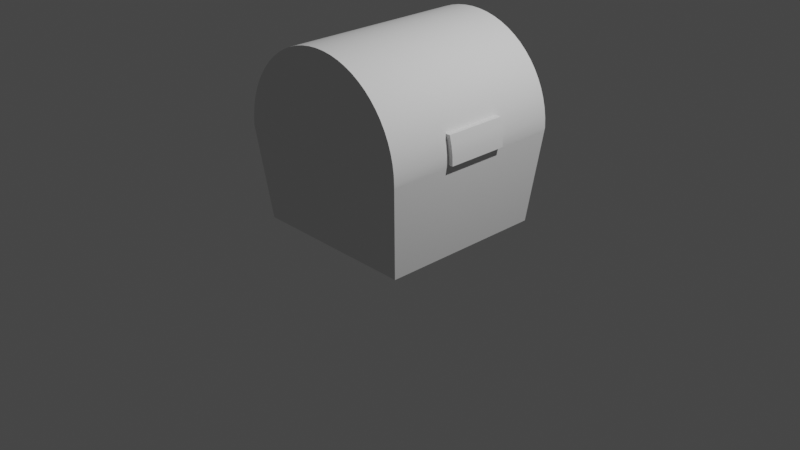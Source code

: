 # Source: TreasureChest.blend  (saved by Blender 2.93.21; exported with 4.5.12 LTS)
import bpy
from mathutils import Matrix  # noqa: F401  (used for matrix-valued properties, if any)

bpy.ops.wm.read_factory_settings(use_empty=True)
scene = bpy.context.scene
scene.name = 'Scene'

# ---- collections
col_collection = bpy.data.collections.new('Collection'); scene.collection.children.link(col_collection)

# ---- node groups
ng_auto_smooth = bpy.data.node_groups.new('Auto Smooth', 'GeometryNodeTree')
_s = ng_auto_smooth.interface.new_socket(name='Geometry', in_out='OUTPUT', socket_type='NodeSocketGeometry')
_s = ng_auto_smooth.interface.new_socket(name='Geometry', in_out='INPUT', socket_type='NodeSocketGeometry')
_s = ng_auto_smooth.interface.new_socket(name='Angle', in_out='INPUT', socket_type='NodeSocketFloat')
_s.subtype = 'ANGLE'
_s.min_value = 0.0
_s.max_value = 3.142
ng_auto_smooth.is_modifier = True
_N = ng_auto_smooth.nodes; _L = ng_auto_smooth.links
n0 = _N.new('NodeGroupOutput'); n0.name = 'Group Output'; n0.location = (480, -100)
n1 = _N.new('NodeGroupInput'); n1.name = 'Group Input'; n1.location = (-420, -300)
n2 = _N.new('NodeGroupInput'); n2.name = 'Group Input.001'; n2.location = (-60, -100)
n3 = _N.new('GeometryNodeSetShadeSmooth'); n3.name = 'Set Shade Smooth'; n3.location = (120, -100)
n3.domain = 'EDGE'
n4 = _N.new('GeometryNodeSetShadeSmooth'); n4.name = 'Set Shade Smooth.001'; n4.location = (300, -100)
n5 = _N.new('GeometryNodeInputMeshEdgeAngle'); n5.name = 'Edge Angle'; n5.location = (-420, -220)
n6 = _N.new('GeometryNodeInputEdgeSmooth'); n6.name = 'Is Edge Smooth'; n6.location = (-60, -160)
n7 = _N.new('GeometryNodeInputShadeSmooth'); n7.name = 'Is Face Smooth'; n7.location = (-240, -340)
n8 = _N.new('FunctionNodeBooleanMath'); n8.name = 'Boolean Math'; n8.location = (-60, -220)
n9 = _N.new('FunctionNodeCompare'); n9.name = 'Compare'; n9.location = (-240, -180)
n9.operation = 'LESS_EQUAL'
_L.new(n5.outputs[0], n9.inputs[0])
_L.new(n4.outputs[0], n0.inputs[0])
_L.new(n1.outputs[1], n9.inputs[1])
_L.new(n9.outputs[0], n8.inputs[0])
_L.new(n7.outputs[0], n8.inputs[1])
_L.new(n2.outputs[0], n3.inputs[0])
_L.new(n6.outputs[0], n3.inputs[1])
_L.new(n3.outputs[0], n4.inputs[0])
_L.new(n8.outputs[0], n3.inputs[2])
n0.is_active_output = True

# ---- world
world_world = bpy.data.worlds.new('World'); scene.world = world_world
world_world.use_nodes = True; world_world.node_tree.nodes.clear()
_N = world_world.node_tree.nodes; _L = world_world.node_tree.links
n0 = _N.new('ShaderNodeOutputWorld'); n0.name = 'World Output'; n0.location = (300, 300)
n1 = _N.new('ShaderNodeBackground'); n1.name = 'Background'; n1.location = (10, 300)
n1.inputs[0].default_value = (0.05088, 0.05088, 0.05088, 1.0)
_L.new(n1.outputs[0], n0.inputs[0])
n0.is_active_output = True
world_world.color = (0.05088, 0.05088, 0.05088)
world_world.use_sun_shadow = False
world_world.sun_shadow_jitter_overblur = 0.0

# ---- cameras
cam_camera = bpy.data.cameras.new('Camera')
cam_camera.clip_end = 100.0
cam_camera.ortho_scale = 7.314

# ---- lights
light_light = bpy.data.lights.new('Light', 'POINT')
light_light.transmission_factor = 0.0
light_light.energy = 1000.0
light_light.shadow_soft_size = 0.1
light_light.shadow_maximum_resolution = 0.006
light_light.use_absolute_resolution = True

# ---- meshes
me_cylinder = bpy.data.meshes.new('Cylinder')
me_cylinder.from_pydata([(0.8974, 0.4848, -0.8974), (0.8974, 0.4848, 0.8974), (-0.8974, 0.4848, -0.8974), (-0.8974, 0.4848, 0.8974), (-0.9965, -0.4848, 0.9965), (-0.9965, -0.4848, -0.9965), (0.9965, -0.4848, -0.9965), (0.9965, -0.4848, 0.9965)], [], [(5, 4, 3, 2), (7, 6, 0, 1), (6, 5, 2, 0), (4, 7, 1, 3), (0, 2, 3, 1)])
me_cylinder.polygons.foreach_set('use_smooth', [True] * 5)
_uv = me_cylinder.uv_layers.new(name='UVMap')
_uv.uv.foreach_set('vector', [0.25, 0.5, 0.25, 1.0, 0.25, 1.0, 0.25, 0.5, 0.75, 1.0, 0.75, 0.5, 0.75, 0.5, 0.75, 1.0, 0.75, 0.5, 0.25, 0.5, 0.25, 0.5, 0.75, 0.5, 0.25, 1.0, 0.75, 1.0, 0.75, 1.0, 0.25, 1.0, 0.75, 0.5, 0.25, 0.5, 0.25, 1.0, 0.75, 1.0])
me_cylinder.use_remesh_fix_poles = True
me_cylinder.use_remesh_preserve_attributes = False
me_cylinder.update()
me_cylinder_001 = bpy.data.meshes.new('Cylinder.001')
me_cylinder_001.from_pydata([(0.9948, 0.5351, -1.0), (0.9948, 0.5351, 1.0), (0.99, 0.4371, -1.0), (0.99, 0.4371, 1.0), (0.9756, 0.34, -1.0), (0.9756, 0.34, 1.0), (0.9518, 0.2449, -1.0), (0.9518, 0.2449, 1.0), (0.9187, 0.1525, -1.0), (0.9187, 0.1525, 1.0), (0.8767, 0.06374, -1.0), (0.8767, 0.06374, 1.0), (0.8263, -0.02043, -1.0), (0.8263, -0.02043, 1.0), (0.7678, -0.09926, -1.0), (0.7678, -0.09926, 1.0), (0.7019, -0.172, -1.0), (0.7019, -0.172, 1.0), (0.6292, -0.2379, -1.0), (0.6292, -0.2379, 1.0), (0.5504, -0.2963, -1.0), (0.5504, -0.2963, 1.0), (0.4662, -0.3468, -1.0), (0.4662, -0.3468, 1.0), (0.3775, -0.3887, -1.0), (0.3775, -0.3887, 1.0), (0.2851, -0.4218, -1.0), (0.2851, -0.4218, 1.0), (0.1899, -0.4456, -1.0), (0.1899, -0.4456, 1.0), (0.09283, -0.46, -1.0), (0.09283, -0.46, 1.0), (-0.005185, -0.4649, -1.0), (-0.005185, -0.4649, 1.0), (-0.1032, -0.46, -1.0), (-0.1032, -0.46, 1.0), (-0.2003, -0.4456, -1.0), (-0.2003, -0.4456, 1.0), (-0.2955, -0.4218, -1.0), (-0.2955, -0.4218, 1.0), (-0.3879, -0.3887, -1.0), (-0.3879, -0.3887, 1.0), (-0.4766, -0.3468, -1.0), (-0.4766, -0.3468, 1.0), (-0.5608, -0.2963, -1.0), (-0.5608, -0.2963, 1.0), (-0.6396, -0.2379, -1.0), (-0.6396, -0.2379, 1.0), (-0.7123, -0.172, -1.0), (-0.7123, -0.172, 1.0), (-0.7782, -0.09926, -1.0), (-0.7782, -0.09926, 1.0), (-0.8367, -0.02043, -1.0), (-0.8367, -0.02043, 1.0), (-0.8871, 0.06374, -1.0), (-0.8871, 0.06374, 1.0), (-0.9291, 0.1525, -1.0), (-0.9291, 0.1525, 1.0), (-0.9621, 0.2449, -1.0), (-0.9621, 0.2449, 1.0), (-0.986, 0.34, -1.0), (-0.986, 0.34, 1.0), (-1.0, 0.4371, -1.0), (-1.0, 0.4371, 1.0), (-1.005, 0.5351, -1.0), (-1.005, 0.5351, 1.0), (-1.002, 0.5694, 0.9965), (-1.002, 0.5694, -0.9965), (0.9913, 0.5694, -0.9965), (0.9913, 0.5694, 0.9965), (0.9948, 0.5351, 0.3333), (0.9948, 0.5351, -0.3333), (0.99, 0.4371, 0.3333), (0.99, 0.4371, -0.3333), (0.9756, 0.34, 0.3333), (0.9756, 0.34, -0.3333), (0.9518, 0.2449, 0.3333), (0.9518, 0.2449, -0.3333), (0.9187, 0.1525, 0.3333), (0.9187, 0.1525, -0.3333), (0.8767, 0.06374, 0.3333), (0.8767, 0.06374, -0.3333), (0.8263, -0.02043, 0.3333), (0.8263, -0.02043, -0.3333), (0.7678, -0.09926, 0.3333), (0.7678, -0.09926, -0.3333), (0.7019, -0.172, 0.3333), (0.7019, -0.172, -0.3333), (0.6292, -0.2379, 0.3333), (0.6292, -0.2379, -0.3333), (0.5504, -0.2963, 0.3333), (0.5504, -0.2963, -0.3333), (0.4662, -0.3468, 0.3333), (0.4662, -0.3468, -0.3333), (0.3775, -0.3887, 0.3333), (0.3775, -0.3887, -0.3333), (0.2851, -0.4218, 0.3333), (0.2851, -0.4218, -0.3333), (0.1899, -0.4456, 0.3333), (0.1899, -0.4456, -0.3333), (0.09283, -0.46, 0.3333), (0.09283, -0.46, -0.3333), (-0.005185, -0.4649, 0.3333), (-0.005185, -0.4649, -0.3333), (-0.1032, -0.46, 0.3333), (-0.1032, -0.46, -0.3333), (-0.2003, -0.4456, 0.3333), (-0.2003, -0.4456, -0.3333), (-0.2955, -0.4218, 0.3333), (-0.2955, -0.4218, -0.3333), (-0.3879, -0.3887, 0.3333), (-0.3879, -0.3887, -0.3333), (-0.4766, -0.3468, 0.3333), (-0.4766, -0.3468, -0.3333), (-0.5608, -0.2963, 0.3333), (-0.5608, -0.2963, -0.3333), (-0.6396, -0.2379, 0.3333), (-0.6396, -0.2379, -0.3333), (-0.7123, -0.172, 0.3333), (-0.7123, -0.172, -0.3333), (-0.7782, -0.09926, 0.3333), (-0.7782, -0.09926, -0.3333), (-0.8367, -0.02043, 0.3333), (-0.8367, -0.02043, -0.3333), (-0.8871, 0.06374, 0.3333), (-0.8871, 0.06374, -0.3333), (-0.9291, 0.1525, 0.3333), (-0.9291, 0.1525, -0.3333), (-0.9621, 0.2449, 0.3333), (-0.9621, 0.2449, -0.3333), (-0.986, 0.34, 0.3333), (-0.986, 0.34, -0.3333), (-1.0, 0.4371, 0.3333), (-1.0, 0.4371, -0.3333), (-1.005, 0.5351, 0.3333), (-1.005, 0.5351, -0.3333), (0.9913, 0.5694, -0.3322), (0.9913, 0.5694, 0.3322), (-1.002, 0.5694, 0.3322), (-1.002, 0.5694, -0.3322), (1.045, 0.5351, 0.3333), (1.045, 0.5351, -0.3333), (1.041, 0.4371, 0.3333), (1.041, 0.4371, -0.3333), (1.026, 0.34, 0.3333), (1.026, 0.34, -0.3333), (1.002, 0.2449, 0.3333), (1.002, 0.2449, -0.3333), (-0.9116, 0.2449, 0.3333), (-0.9116, 0.2449, -0.3333), (-0.9354, 0.34, 0.3333), (-0.9354, 0.34, -0.3333), (-0.9498, 0.4371, 0.3333), (-0.9498, 0.4371, -0.3333), (-0.9546, 0.5351, 0.3333), (-0.9546, 0.5351, -0.3333)], [], [(70, 1, 3, 72), (72, 3, 5, 74), (74, 5, 7, 76), (76, 7, 9, 78), (78, 9, 11, 80), (80, 11, 13, 82), (82, 13, 15, 84), (84, 15, 17, 86), (86, 17, 19, 88), (88, 19, 21, 90), (90, 21, 23, 92), (92, 23, 25, 94), (94, 25, 27, 96), (96, 27, 29, 98), (98, 29, 31, 100), (100, 31, 33, 102), (102, 33, 35, 104), (104, 35, 37, 106), (106, 37, 39, 108), (108, 39, 41, 110), (110, 41, 43, 112), (112, 43, 45, 114), (114, 45, 47, 116), (116, 47, 49, 118), (118, 49, 51, 120), (120, 51, 53, 122), (122, 53, 55, 124), (124, 55, 57, 126), (126, 57, 59, 128), (128, 59, 61, 130), (130, 61, 63, 132), (132, 63, 65, 134), (0, 2, 4, 6, 8, 10, 12, 14, 16, 18, 20, 22, 24, 26, 28, 30, 32, 34, 36, 38, 40, 42, 44, 46, 48, 50, 52, 54, 56, 58, 60, 62, 64), (3, 1, 65, 63, 61, 59, 57, 55, 53, 51, 49, 47, 45, 43, 41, 39, 37, 35, 33, 31, 29, 27, 25, 23, 21, 19, 17, 15, 13, 11, 9, 7, 5), (65, 1, 69, 66), (0, 64, 67, 68), (71, 0, 68, 136), (134, 65, 66, 138), (64, 135, 139, 67), (135, 134, 138, 139), (1, 70, 137, 69), (70, 71, 136, 137), (62, 133, 135, 64), (134, 135, 155, 154), (60, 131, 133, 62), (128, 130, 150, 148), (58, 129, 131, 60), (131, 129, 149, 151), (56, 127, 129, 58), (127, 126, 128, 129), (54, 125, 127, 56), (125, 124, 126, 127), (52, 123, 125, 54), (123, 122, 124, 125), (50, 121, 123, 52), (121, 120, 122, 123), (48, 119, 121, 50), (119, 118, 120, 121), (46, 117, 119, 48), (117, 116, 118, 119), (44, 115, 117, 46), (115, 114, 116, 117), (42, 113, 115, 44), (113, 112, 114, 115), (40, 111, 113, 42), (111, 110, 112, 113), (38, 109, 111, 40), (109, 108, 110, 111), (36, 107, 109, 38), (107, 106, 108, 109), (34, 105, 107, 36), (105, 104, 106, 107), (32, 103, 105, 34), (103, 102, 104, 105), (30, 101, 103, 32), (101, 100, 102, 103), (28, 99, 101, 30), (99, 98, 100, 101), (26, 97, 99, 28), (97, 96, 98, 99), (24, 95, 97, 26), (95, 94, 96, 97), (22, 93, 95, 24), (93, 92, 94, 95), (20, 91, 93, 22), (91, 90, 92, 93), (18, 89, 91, 20), (89, 88, 90, 91), (16, 87, 89, 18), (87, 86, 88, 89), (14, 85, 87, 16), (85, 84, 86, 87), (12, 83, 85, 14), (83, 82, 84, 85), (10, 81, 83, 12), (81, 80, 82, 83), (8, 79, 81, 10), (79, 78, 80, 81), (6, 77, 79, 8), (77, 76, 78, 79), (4, 75, 77, 6), (70, 72, 142, 140), (2, 73, 75, 4), (130, 132, 152, 150), (0, 71, 73, 2), (73, 71, 141, 143), (153, 152, 154, 155), (151, 150, 152, 153), (149, 148, 150, 151), (145, 144, 146, 147), (143, 142, 144, 145), (141, 140, 142, 143), (77, 75, 145, 147), (76, 77, 147, 146), (129, 128, 148, 149), (74, 76, 146, 144), (135, 133, 153, 155), (75, 73, 143, 145), (71, 70, 140, 141), (132, 134, 154, 152), (72, 74, 144, 142), (133, 131, 151, 153)])
me_cylinder_001.polygons.foreach_set('use_smooth', [True] * 122)
_uv = me_cylinder_001.uv_layers.new(name='UVMap')
_uv.uv.foreach_set('vector', [0.75, 0.8333, 0.75, 1.0, 0.7344, 1.0, 0.7344, 0.8333, 0.7344, 0.8333, 0.7344, 1.0, 0.7188, 1.0, 0.7188, 0.8333, 0.7188, 0.8333, 0.7188, 1.0, 0.7031, 1.0, 0.7031, 0.8333, 0.7031, 0.8333, 0.7031, 1.0, 0.6875, 1.0, 0.6875, 0.8333, 0.6875, 0.8333, 0.6875, 1.0, 0.6719, 1.0, 0.6719, 0.8333, 0.6719, 0.8333, 0.6719, 1.0, 0.6562, 1.0, 0.6562, 0.8333, 0.6562, 0.8333, 0.6562, 1.0, 0.6406, 1.0, 0.6406, 0.8333, 0.6406, 0.8333, 0.6406, 1.0, 0.625, 1.0, 0.625, 0.8333, 0.625, 0.8333, 0.625, 1.0, 0.6094, 1.0, 0.6094, 0.8333, 0.6094, 0.8333, 0.6094, 1.0, 0.5938, 1.0, 0.5938, 0.8333, 0.5938, 0.8333, 0.5938, 1.0, 0.5781, 1.0, 0.5781, 0.8333, 0.5781, 0.8333, 0.5781, 1.0, 0.5625, 1.0, 0.5625, 0.8333, 0.5625, 0.8333, 0.5625, 1.0, 0.5469, 1.0, 0.5469, 0.8333, 0.5469, 0.8333, 0.5469, 1.0, 0.5312, 1.0, 0.5312, 0.8333, 0.5312, 0.8333, 0.5312, 1.0, 0.5156, 1.0, 0.5156, 0.8333, 0.5156, 0.8333, 0.5156, 1.0, 0.5, 1.0, 0.5, 0.8333, 0.5, 0.8333, 0.5, 1.0, 0.4844, 1.0, 0.4844, 0.8333, 0.4844, 0.8333, 0.4844, 1.0, 0.4688, 1.0, 0.4687, 0.8333, 0.4687, 0.8333, 0.4688, 1.0, 0.4531, 1.0, 0.4531, 0.8333, 0.4531, 0.8333, 0.4531, 1.0, 0.4375, 1.0, 0.4375, 0.8333, 0.4375, 0.8333, 0.4375, 1.0, 0.4219, 1.0, 0.4219, 0.8333, 0.4219, 0.8333, 0.4219, 1.0, 0.4062, 1.0, 0.4062, 0.8333, 0.4062, 0.8333, 0.4062, 1.0, 0.3906, 1.0, 0.3906, 0.8333, 0.3906, 0.8333, 0.3906, 1.0, 0.375, 1.0, 0.375, 0.8333, 0.375, 0.8333, 0.375, 1.0, 0.3594, 1.0, 0.3594, 0.8333, 0.3594, 0.8333, 0.3594, 1.0, 0.3438, 1.0, 0.3438, 0.8333, 0.3438, 0.8333, 0.3438, 1.0, 0.3281, 1.0, 0.3281, 0.8333, 0.3281, 0.8333, 0.3281, 1.0, 0.3125, 1.0, 0.3125, 0.8333, 0.3125, 0.8333, 0.3125, 1.0, 0.2969, 1.0, 0.2969, 0.8333, 0.2969, 0.8333, 0.2969, 1.0, 0.2812, 1.0, 0.2812, 0.8333, 0.2812, 0.8333, 0.2812, 1.0, 0.2656, 1.0, 0.2656, 0.8333, 0.2656, 0.8333, 0.2656, 1.0, 0.25, 1.0, 0.25, 0.8333, 0.75, 0.5, 0.7344, 0.5, 0.7188, 0.5, 0.7031, 0.5, 0.6875, 0.5, 0.6719, 0.5, 0.6562, 0.5, 0.6406, 0.5, 0.625, 0.5, 0.6094, 0.5, 0.5938, 0.5, 0.5781, 0.5, 0.5625, 0.5, 0.5469, 0.5, 0.5312, 0.5, 0.5156, 0.5, 0.5, 0.5, 0.4844, 0.5, 0.4688, 0.5, 0.4531, 0.5, 0.4375, 0.5, 0.4219, 0.5, 0.4062, 0.5, 0.3906, 0.5, 0.375, 0.5, 0.3594, 0.5, 0.3438, 0.5, 0.3281, 0.5, 0.3125, 0.5, 0.2969, 0.5, 0.2812, 0.5, 0.2656, 0.5, 0.25, 0.5, 0.7344, 1.0, 0.75, 1.0, 0.25, 1.0, 0.2656, 1.0, 0.2812, 1.0, 0.2969, 1.0, 0.3125, 1.0, 0.3281, 1.0, 0.3438, 1.0, 0.3594, 1.0, 0.375, 1.0, 0.3906, 1.0, 0.4062, 1.0, 0.4219, 1.0, 0.4375, 1.0, 0.4531, 1.0, 0.4688, 1.0, 0.4844, 1.0, 0.5, 1.0, 0.5156, 1.0, 0.5312, 1.0, 0.5469, 1.0, 0.5625, 1.0, 0.5781, 1.0, 0.5938, 1.0, 0.6094, 1.0, 0.625, 1.0, 0.6406, 1.0, 0.6562, 1.0, 0.6719, 1.0, 0.6875, 1.0, 0.7031, 1.0, 0.7188, 1.0, 0.25, 1.0, 0.75, 1.0, 0.75, 1.0, 0.25, 1.0, 0.75, 0.5, 0.25, 0.5, 0.25, 0.5, 0.75, 0.5, 0.75, 0.6667, 0.75, 0.5, 0.75, 0.5, 0.75, 0.6667, 0.25, 0.8333, 0.25, 1.0, 0.25, 1.0, 0.25, 0.8333, 0.25, 0.5, 0.25, 0.6667, 0.25, 0.6667, 0.25, 0.5, 0.25, 0.6667, 0.25, 0.8333, 0.25, 0.8333, 0.25, 0.6667, 0.75, 1.0, 0.75, 0.8333, 0.75, 0.8333, 0.75, 1.0, 0.75, 0.8333, 0.75, 0.6667, 0.75, 0.6667, 0.75, 0.8333, 0.2656, 0.5, 0.2656, 0.6667, 0.25, 0.6667, 0.25, 0.5, 0.25, 0.8333, 0.25, 0.6667, 0.25, 0.6667, 0.25, 0.8333, 0.2812, 0.5, 0.2812, 0.6667, 0.2656, 0.6667, 0.2656, 0.5, 0.2969, 0.8333, 0.2812, 0.8333, 0.2812, 0.8333, 0.2969, 0.8333, 0.2969, 0.5, 0.2969, 0.6667, 0.2812, 0.6667, 0.2812, 0.5, 0.2812, 0.6667, 0.2969, 0.6667, 0.2969, 0.6667, 0.2812, 0.6667, 0.3125, 0.5, 0.3125, 0.6667, 0.2969, 0.6667, 0.2969, 0.5, 0.3125, 0.6667, 0.3125, 0.8333, 0.2969, 0.8333, 0.2969, 0.6667, 0.3281, 0.5, 0.3281, 0.6667, 0.3125, 0.6667, 0.3125, 0.5, 0.3281, 0.6667, 0.3281, 0.8333, 0.3125, 0.8333, 0.3125, 0.6667, 0.3438, 0.5, 0.3438, 0.6667, 0.3281, 0.6667, 0.3281, 0.5, 0.3438, 0.6667, 0.3438, 0.8333, 0.3281, 0.8333, 0.3281, 0.6667, 0.3594, 0.5, 0.3594, 0.6667, 0.3438, 0.6667, 0.3438, 0.5, 0.3594, 0.6667, 0.3594, 0.8333, 0.3438, 0.8333, 0.3438, 0.6667, 0.375, 0.5, 0.375, 0.6667, 0.3594, 0.6667, 0.3594, 0.5, 0.375, 0.6667, 0.375, 0.8333, 0.3594, 0.8333, 0.3594, 0.6667, 0.3906, 0.5, 0.3906, 0.6667, 0.375, 0.6667, 0.375, 0.5, 0.3906, 0.6667, 0.3906, 0.8333, 0.375, 0.8333, 0.375, 0.6667, 0.4062, 0.5, 0.4062, 0.6667, 0.3906, 0.6667, 0.3906, 0.5, 0.4062, 0.6667, 0.4062, 0.8333, 0.3906, 0.8333, 0.3906, 0.6667, 0.4219, 0.5, 0.4219, 0.6667, 0.4062, 0.6667, 0.4062, 0.5, 0.4219, 0.6667, 0.4219, 0.8333, 0.4062, 0.8333, 0.4062, 0.6667, 0.4375, 0.5, 0.4375, 0.6667, 0.4219, 0.6667, 0.4219, 0.5, 0.4375, 0.6667, 0.4375, 0.8333, 0.4219, 0.8333, 0.4219, 0.6667, 0.4531, 0.5, 0.4531, 0.6667, 0.4375, 0.6667, 0.4375, 0.5, 0.4531, 0.6667, 0.4531, 0.8333, 0.4375, 0.8333, 0.4375, 0.6667, 0.4688, 0.5, 0.4688, 0.6667, 0.4531, 0.6667, 0.4531, 0.5, 0.4688, 0.6667, 0.4687, 0.8333, 0.4531, 0.8333, 0.4531, 0.6667, 0.4844, 0.5, 0.4844, 0.6667, 0.4688, 0.6667, 0.4688, 0.5, 0.4844, 0.6667, 0.4844, 0.8333, 0.4687, 0.8333, 0.4688, 0.6667, 0.5, 0.5, 0.5, 0.6667, 0.4844, 0.6667, 0.4844, 0.5, 0.5, 0.6667, 0.5, 0.8333, 0.4844, 0.8333, 0.4844, 0.6667, 0.5156, 0.5, 0.5156, 0.6667, 0.5, 0.6667, 0.5, 0.5, 0.5156, 0.6667, 0.5156, 0.8333, 0.5, 0.8333, 0.5, 0.6667, 0.5312, 0.5, 0.5312, 0.6667, 0.5156, 0.6667, 0.5156, 0.5, 0.5312, 0.6667, 0.5312, 0.8333, 0.5156, 0.8333, 0.5156, 0.6667, 0.5469, 0.5, 0.5469, 0.6667, 0.5312, 0.6667, 0.5312, 0.5, 0.5469, 0.6667, 0.5469, 0.8333, 0.5312, 0.8333, 0.5312, 0.6667, 0.5625, 0.5, 0.5625, 0.6667, 0.5469, 0.6667, 0.5469, 0.5, 0.5625, 0.6667, 0.5625, 0.8333, 0.5469, 0.8333, 0.5469, 0.6667, 0.5781, 0.5, 0.5781, 0.6667, 0.5625, 0.6667, 0.5625, 0.5, 0.5781, 0.6667, 0.5781, 0.8333, 0.5625, 0.8333, 0.5625, 0.6667, 0.5938, 0.5, 0.5938, 0.6667, 0.5781, 0.6667, 0.5781, 0.5, 0.5938, 0.6667, 0.5938, 0.8333, 0.5781, 0.8333, 0.5781, 0.6667, 0.6094, 0.5, 0.6094, 0.6667, 0.5938, 0.6667, 0.5938, 0.5, 0.6094, 0.6667, 0.6094, 0.8333, 0.5938, 0.8333, 0.5938, 0.6667, 0.625, 0.5, 0.625, 0.6667, 0.6094, 0.6667, 0.6094, 0.5, 0.625, 0.6667, 0.625, 0.8333, 0.6094, 0.8333, 0.6094, 0.6667, 0.6406, 0.5, 0.6406, 0.6667, 0.625, 0.6667, 0.625, 0.5, 0.6406, 0.6667, 0.6406, 0.8333, 0.625, 0.8333, 0.625, 0.6667, 0.6562, 0.5, 0.6562, 0.6667, 0.6406, 0.6667, 0.6406, 0.5, 0.6562, 0.6667, 0.6562, 0.8333, 0.6406, 0.8333, 0.6406, 0.6667, 0.6719, 0.5, 0.6719, 0.6667, 0.6562, 0.6667, 0.6562, 0.5, 0.6719, 0.6667, 0.6719, 0.8333, 0.6562, 0.8333, 0.6562, 0.6667, 0.6875, 0.5, 0.6875, 0.6667, 0.6719, 0.6667, 0.6719, 0.5, 0.6875, 0.6667, 0.6875, 0.8333, 0.6719, 0.8333, 0.6719, 0.6667, 0.7031, 0.5, 0.7031, 0.6667, 0.6875, 0.6667, 0.6875, 0.5, 0.7031, 0.6667, 0.7031, 0.8333, 0.6875, 0.8333, 0.6875, 0.6667, 0.7188, 0.5, 0.7188, 0.6667, 0.7031, 0.6667, 0.7031, 0.5, 0.75, 0.8333, 0.7344, 0.8333, 0.7344, 0.8333, 0.75, 0.8333, 0.7344, 0.5, 0.7344, 0.6667, 0.7188, 0.6667, 0.7188, 0.5, 0.2812, 0.8333, 0.2656, 0.8333, 0.2656, 0.8333, 0.2812, 0.8333, 0.75, 0.5, 0.75, 0.6667, 0.7344, 0.6667, 0.7344, 0.5, 0.7344, 0.6667, 0.75, 0.6667, 0.75, 0.6667, 0.7344, 0.6667, 0.2656, 0.6667, 0.2656, 0.8333, 0.25, 0.8333, 0.25, 0.6667, 0.2812, 0.6667, 0.2812, 0.8333, 0.2656, 0.8333, 0.2656, 0.6667, 0.2969, 0.6667, 0.2969, 0.8333, 0.2812, 0.8333, 0.2812, 0.6667, 0.7188, 0.6667, 0.7188, 0.8333, 0.7031, 0.8333, 0.7031, 0.6667, 0.7344, 0.6667, 0.7344, 0.8333, 0.7188, 0.8333, 0.7188, 0.6667, 0.75, 0.6667, 0.75, 0.8333, 0.7344, 0.8333, 0.7344, 0.6667, 0.7031, 0.6667, 0.7188, 0.6667, 0.7188, 0.6667, 0.7031, 0.6667, 0.7031, 0.8333, 0.7031, 0.6667, 0.7031, 0.6667, 0.7031, 0.8333, 0.2969, 0.6667, 0.2969, 0.8333, 0.2969, 0.8333, 0.2969, 0.6667, 0.7188, 0.8333, 0.7031, 0.8333, 0.7031, 0.8333, 0.7188, 0.8333, 0.25, 0.6667, 0.2656, 0.6667, 0.2656, 0.6667, 0.25, 0.6667, 0.7188, 0.6667, 0.7344, 0.6667, 0.7344, 0.6667, 0.7188, 0.6667, 0.75, 0.6667, 0.75, 0.8333, 0.75, 0.8333, 0.75, 0.6667, 0.2656, 0.8333, 0.25, 0.8333, 0.25, 0.8333, 0.2656, 0.8333, 0.7344, 0.8333, 0.7188, 0.8333, 0.7188, 0.8333, 0.7344, 0.8333, 0.2656, 0.6667, 0.2812, 0.6667, 0.2812, 0.6667, 0.2656, 0.6667])
me_cylinder_001.use_remesh_fix_poles = True
me_cylinder_001.use_remesh_preserve_attributes = False
me_cylinder_001.update()

# ---- objects
ob_light = bpy.data.objects.new('Light', light_light)
ob_camera = bpy.data.objects.new('Camera', cam_camera)
ob_chest_bottom = bpy.data.objects.new('chest_bottom', me_cylinder)
ob_chest_top = bpy.data.objects.new('chest_top', me_cylinder_001)

# ---- transforms, parenting, visibility, modifiers, constraints
ob_light.location = (4.076, 1.005, 5.904)
ob_light.rotation_euler = (0.6503, 0.05522, 1.866)
ob_light.lock_rotations_4d = False
ob_light.empty_display_type = 'ARROWS'
ob_light.color = (0.0, 0.0, 0.0, 0.0)
ob_light.lineart.crease_threshold = 0.0
ob_camera.location = (7.359, -6.926, 4.958)
ob_camera.rotation_euler = (1.109, 0.0, 0.8149)
ob_camera.lock_rotations_4d = False
ob_camera.empty_display_type = 'ARROWS'
ob_camera.color = (0.0, 0.0, 0.0, 0.0)
ob_camera.display_type = 'WIRE'
ob_camera.lineart.crease_threshold = 0.0
ob_chest_bottom.location = (2.077e-08, 7.115e-09, 0.4845)
ob_chest_bottom.rotation_euler = (-1.571, -2.22e-16, 2.22e-16)
_m = ob_chest_bottom.modifiers.new('Solidify', 'SOLIDIFY')
_m.thickness = 0.25
_m = ob_chest_bottom.modifiers.new('Auto Smooth', 'NODES')
_m.node_group = ng_auto_smooth
_gi = [s.identifier for s in ng_auto_smooth.interface.items_tree if s.item_type == 'SOCKET' and s.in_out == 'INPUT']
_m[_gi[1]] = 0.5236  # Angle
ob_chest_top.location = (0.005185, 2.339e-08, 1.539)
ob_chest_top.rotation_euler = (-1.571, -2.22e-16, 2.22e-16)
_m = ob_chest_top.modifiers.new('Solidify', 'SOLIDIFY')
_m.thickness = 0.25
_m = ob_chest_top.modifiers.new('Auto Smooth', 'NODES')
_m.node_group = ng_auto_smooth
_gi = [s.identifier for s in ng_auto_smooth.interface.items_tree if s.item_type == 'SOCKET' and s.in_out == 'INPUT']
_m[_gi[1]] = 0.5236  # Angle

# ---- collection membership
col_collection.objects.link(ob_light)
col_collection.objects.link(ob_camera)
col_collection.objects.link(ob_chest_bottom)
col_collection.objects.link(ob_chest_top)

# ---- scene / render settings (as saved in the file)
scene.camera = ob_camera
scene.frame_start = 1; scene.frame_end = 250; scene.frame_set(1)
scene.render.engine = 'BLENDER_EEVEE_NEXT'
scene.cycles.use_denoising = False
scene.cycles.samples = 128
scene.cycles.sampling_pattern = 'TABULATED_SOBOL'
scene.cycles.use_adaptive_sampling = False
scene.cycles.use_light_tree = False
scene.view_settings.view_transform = 'Filmic'
bpy.context.view_layer.update()
